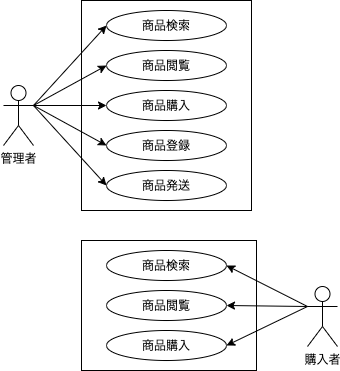

The diagram above was exported from draw.io. Its source (the exported page's mxGraphModel, read from the mxfile embedded in the PNG):
<mxGraphModel dx="728" dy="627" grid="1" gridSize="10" guides="1" tooltips="1" connect="1" arrows="1" fold="1" page="1" pageScale="1" pageWidth="827" pageHeight="1169" math="0" shadow="0">
  <root>
    <mxCell id="0" />
    <mxCell id="1" parent="0" />
    <mxCell id="4" value="" style="rounded=0;whiteSpace=wrap;html=1;" vertex="1" parent="1">
      <mxGeometry x="225" y="50" width="170" height="210" as="geometry" />
    </mxCell>
    <mxCell id="10" style="rounded=0;orthogonalLoop=1;jettySize=auto;html=1;entryX=0;entryY=0.5;entryDx=0;entryDy=0;exitX=1;exitY=0.3333333333333333;exitDx=0;exitDy=0;exitPerimeter=0;" edge="1" parent="1" source="2" target="5">
      <mxGeometry relative="1" as="geometry" />
    </mxCell>
    <mxCell id="11" style="edgeStyle=none;rounded=0;orthogonalLoop=1;jettySize=auto;html=1;exitX=1;exitY=0.3333333333333333;exitDx=0;exitDy=0;exitPerimeter=0;entryX=0;entryY=0.5;entryDx=0;entryDy=0;" edge="1" parent="1" source="2" target="6">
      <mxGeometry relative="1" as="geometry" />
    </mxCell>
    <mxCell id="12" style="edgeStyle=none;rounded=0;orthogonalLoop=1;jettySize=auto;html=1;exitX=1;exitY=0.3333333333333333;exitDx=0;exitDy=0;exitPerimeter=0;entryX=0;entryY=0.5;entryDx=0;entryDy=0;" edge="1" parent="1" source="2" target="7">
      <mxGeometry relative="1" as="geometry" />
    </mxCell>
    <mxCell id="13" style="edgeStyle=none;rounded=0;orthogonalLoop=1;jettySize=auto;html=1;exitX=1;exitY=0.3333333333333333;exitDx=0;exitDy=0;exitPerimeter=0;entryX=0;entryY=0.5;entryDx=0;entryDy=0;" edge="1" parent="1" source="2" target="8">
      <mxGeometry relative="1" as="geometry" />
    </mxCell>
    <mxCell id="14" style="edgeStyle=none;rounded=0;orthogonalLoop=1;jettySize=auto;html=1;exitX=1;exitY=0.3333333333333333;exitDx=0;exitDy=0;exitPerimeter=0;entryX=0;entryY=0.5;entryDx=0;entryDy=0;" edge="1" parent="1" source="2" target="9">
      <mxGeometry relative="1" as="geometry" />
    </mxCell>
    <mxCell id="2" value="管理者" style="shape=umlActor;verticalLabelPosition=bottom;verticalAlign=top;html=1;outlineConnect=0;" vertex="1" parent="1">
      <mxGeometry x="147" y="135" width="30" height="60" as="geometry" />
    </mxCell>
    <mxCell id="5" value="商品検索" style="ellipse;whiteSpace=wrap;html=1;" vertex="1" parent="1">
      <mxGeometry x="250" y="60" width="120" height="30" as="geometry" />
    </mxCell>
    <mxCell id="6" value="商品閲覧" style="ellipse;whiteSpace=wrap;html=1;" vertex="1" parent="1">
      <mxGeometry x="250" y="100" width="120" height="30" as="geometry" />
    </mxCell>
    <mxCell id="7" value="商品購入" style="ellipse;whiteSpace=wrap;html=1;" vertex="1" parent="1">
      <mxGeometry x="250" y="140" width="120" height="30" as="geometry" />
    </mxCell>
    <mxCell id="8" value="商品登録" style="ellipse;whiteSpace=wrap;html=1;" vertex="1" parent="1">
      <mxGeometry x="250" y="180" width="120" height="30" as="geometry" />
    </mxCell>
    <mxCell id="9" value="商品発送" style="ellipse;whiteSpace=wrap;html=1;" vertex="1" parent="1">
      <mxGeometry x="250" y="220" width="120" height="30" as="geometry" />
    </mxCell>
    <mxCell id="15" value="" style="rounded=0;whiteSpace=wrap;html=1;" vertex="1" parent="1">
      <mxGeometry x="225" y="290" width="175" height="130" as="geometry" />
    </mxCell>
    <mxCell id="16" value="商品検索" style="ellipse;whiteSpace=wrap;html=1;" vertex="1" parent="1">
      <mxGeometry x="250" y="300" width="120" height="30" as="geometry" />
    </mxCell>
    <mxCell id="17" value="商品閲覧" style="ellipse;whiteSpace=wrap;html=1;" vertex="1" parent="1">
      <mxGeometry x="250" y="340" width="120" height="30" as="geometry" />
    </mxCell>
    <mxCell id="18" value="商品購入" style="ellipse;whiteSpace=wrap;html=1;" vertex="1" parent="1">
      <mxGeometry x="250" y="380" width="120" height="30" as="geometry" />
    </mxCell>
    <mxCell id="20" style="edgeStyle=none;rounded=0;orthogonalLoop=1;jettySize=auto;html=1;exitX=0;exitY=0.3333333333333333;exitDx=0;exitDy=0;exitPerimeter=0;entryX=1;entryY=0.5;entryDx=0;entryDy=0;" edge="1" parent="1" source="19" target="16">
      <mxGeometry relative="1" as="geometry" />
    </mxCell>
    <mxCell id="21" style="edgeStyle=none;rounded=0;orthogonalLoop=1;jettySize=auto;html=1;exitX=0;exitY=0.3333333333333333;exitDx=0;exitDy=0;exitPerimeter=0;entryX=1;entryY=0.5;entryDx=0;entryDy=0;" edge="1" parent="1" source="19" target="17">
      <mxGeometry relative="1" as="geometry" />
    </mxCell>
    <mxCell id="22" style="edgeStyle=none;rounded=0;orthogonalLoop=1;jettySize=auto;html=1;exitX=0;exitY=0.3333333333333333;exitDx=0;exitDy=0;exitPerimeter=0;entryX=1;entryY=0.5;entryDx=0;entryDy=0;" edge="1" parent="1" source="19" target="18">
      <mxGeometry relative="1" as="geometry" />
    </mxCell>
    <mxCell id="19" value="購入者" style="shape=umlActor;verticalLabelPosition=bottom;verticalAlign=top;html=1;outlineConnect=0;" vertex="1" parent="1">
      <mxGeometry x="451" y="336" width="30" height="60" as="geometry" />
    </mxCell>
  </root>
</mxGraphModel>